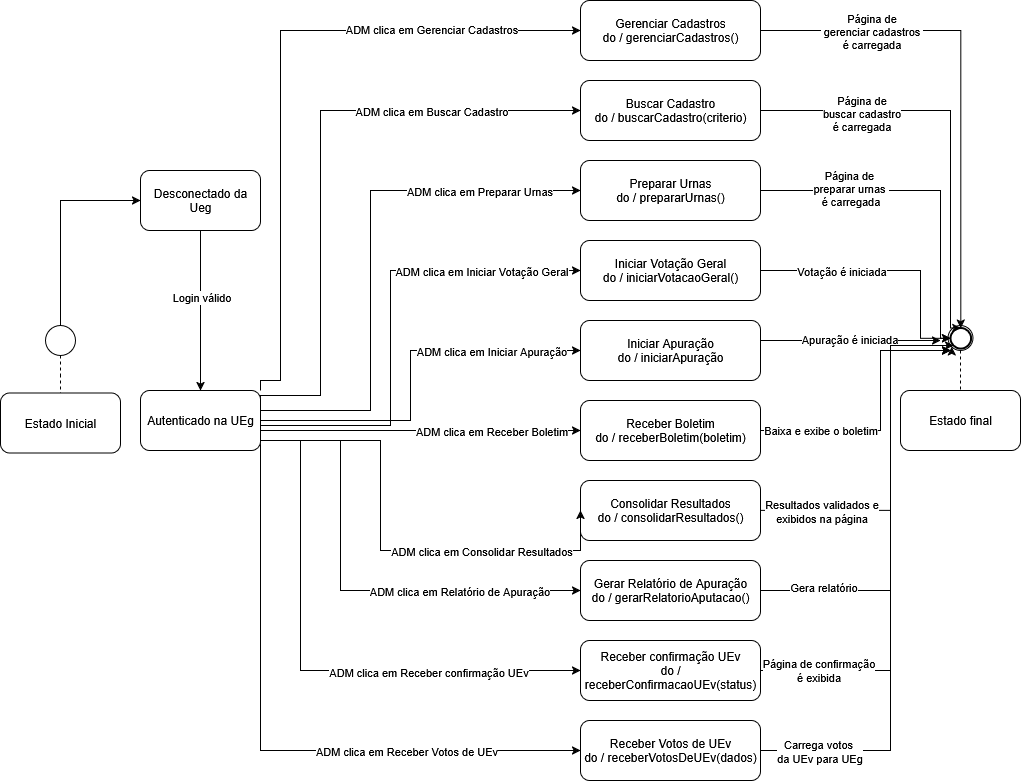

The diagram above was exported from draw.io. Its source (the exported page's mxGraphModel, read from the mxfile embedded in the PNG):
<mxGraphModel dx="2276" dy="779" grid="1" gridSize="10" guides="1" tooltips="1" connect="1" arrows="1" fold="1" page="1" pageScale="1" pageWidth="850" pageHeight="1100" math="0" shadow="0">
  <root>
    <mxCell id="0" />
    <mxCell id="1" parent="0" />
    <mxCell id="YggH9oAvZBPC7rniVNbr-8" style="edgeStyle=orthogonalEdgeStyle;rounded=0;orthogonalLoop=1;jettySize=auto;html=1;endArrow=none;endFill=0;dashed=1;" edge="1" parent="1" source="YggH9oAvZBPC7rniVNbr-2" target="YggH9oAvZBPC7rniVNbr-5">
      <mxGeometry relative="1" as="geometry" />
    </mxCell>
    <mxCell id="YggH9oAvZBPC7rniVNbr-28" style="edgeStyle=orthogonalEdgeStyle;rounded=0;orthogonalLoop=1;jettySize=auto;html=1;entryX=0;entryY=0.5;entryDx=0;entryDy=0;" edge="1" parent="1" source="YggH9oAvZBPC7rniVNbr-2" target="YggH9oAvZBPC7rniVNbr-12">
      <mxGeometry relative="1" as="geometry">
        <Array as="points">
          <mxPoint x="-120" y="220" />
        </Array>
      </mxGeometry>
    </mxCell>
    <mxCell id="YggH9oAvZBPC7rniVNbr-2" value="" style="ellipse;whiteSpace=wrap;html=1;aspect=fixed;fillColor=light-dark(#FFFFFF,#FFFFFF);" vertex="1" parent="1">
      <mxGeometry x="-135" y="345" width="30" height="30" as="geometry" />
    </mxCell>
    <mxCell id="YggH9oAvZBPC7rniVNbr-7" style="edgeStyle=orthogonalEdgeStyle;rounded=0;orthogonalLoop=1;jettySize=auto;html=1;endArrow=none;endFill=0;dashed=1;" edge="1" parent="1" source="YggH9oAvZBPC7rniVNbr-3" target="YggH9oAvZBPC7rniVNbr-6">
      <mxGeometry relative="1" as="geometry" />
    </mxCell>
    <mxCell id="YggH9oAvZBPC7rniVNbr-3" value="" style="ellipse;whiteSpace=wrap;html=1;aspect=fixed;fillColor=light-dark(#FFFFFF,#FFFFFF);" vertex="1" parent="1">
      <mxGeometry x="767.5" y="345" width="25" height="25" as="geometry" />
    </mxCell>
    <mxCell id="YggH9oAvZBPC7rniVNbr-5" value="&lt;div&gt;Estado Inicial&lt;/div&gt;" style="rounded=1;whiteSpace=wrap;html=1;" vertex="1" parent="1">
      <mxGeometry x="-180" y="412.5" width="120" height="60" as="geometry" />
    </mxCell>
    <mxCell id="YggH9oAvZBPC7rniVNbr-6" value="&lt;div&gt;Estado final&lt;/div&gt;" style="rounded=1;whiteSpace=wrap;html=1;" vertex="1" parent="1">
      <mxGeometry x="720" y="410" width="120" height="60" as="geometry" />
    </mxCell>
    <mxCell id="YggH9oAvZBPC7rniVNbr-9" value="" style="ellipse;whiteSpace=wrap;html=1;aspect=fixed;fillColor=none;strokeWidth=2;strokeColor=light-dark(#000000,#000000);" vertex="1" parent="1">
      <mxGeometry x="770" y="347.5" width="20.62" height="20.62" as="geometry" />
    </mxCell>
    <mxCell id="YggH9oAvZBPC7rniVNbr-26" style="edgeStyle=orthogonalEdgeStyle;rounded=0;orthogonalLoop=1;jettySize=auto;html=1;entryX=0.5;entryY=0;entryDx=0;entryDy=0;" edge="1" parent="1" source="YggH9oAvZBPC7rniVNbr-12" target="YggH9oAvZBPC7rniVNbr-25">
      <mxGeometry relative="1" as="geometry" />
    </mxCell>
    <mxCell id="YggH9oAvZBPC7rniVNbr-29" value="Login válido" style="edgeLabel;html=1;align=center;verticalAlign=middle;resizable=0;points=[];" vertex="1" connectable="0" parent="YggH9oAvZBPC7rniVNbr-26">
      <mxGeometry x="-0.1778" relative="1" as="geometry">
        <mxPoint as="offset" />
      </mxGeometry>
    </mxCell>
    <mxCell id="YggH9oAvZBPC7rniVNbr-12" value="Desconectado da Ueg" style="rounded=1;whiteSpace=wrap;html=1;" vertex="1" parent="1">
      <mxGeometry x="-40" y="190" width="120" height="60" as="geometry" />
    </mxCell>
    <mxCell id="YggH9oAvZBPC7rniVNbr-50" style="edgeStyle=orthogonalEdgeStyle;rounded=0;orthogonalLoop=1;jettySize=auto;html=1;exitX=1;exitY=0.5;exitDx=0;exitDy=0;entryX=0.5;entryY=0;entryDx=0;entryDy=0;" edge="1" parent="1" source="YggH9oAvZBPC7rniVNbr-13" target="YggH9oAvZBPC7rniVNbr-9">
      <mxGeometry relative="1" as="geometry" />
    </mxCell>
    <mxCell id="YggH9oAvZBPC7rniVNbr-54" value="&lt;div&gt;Página&amp;nbsp;de&lt;/div&gt;&lt;div&gt;&amp;nbsp;gerenciar cadastros&amp;nbsp;&lt;/div&gt;&lt;div&gt;é carregada&lt;/div&gt;" style="edgeLabel;html=1;align=center;verticalAlign=middle;resizable=0;points=[];" vertex="1" connectable="0" parent="YggH9oAvZBPC7rniVNbr-50">
      <mxGeometry x="-0.5822" y="-1" relative="1" as="geometry">
        <mxPoint x="6" y="-1" as="offset" />
      </mxGeometry>
    </mxCell>
    <mxCell id="YggH9oAvZBPC7rniVNbr-13" value="&lt;div&gt;Gerenciar Cadastros&lt;/div&gt;do / gerenciarCadastros()" style="rounded=1;whiteSpace=wrap;html=1;" vertex="1" parent="1">
      <mxGeometry x="400" y="20" width="180" height="60" as="geometry" />
    </mxCell>
    <mxCell id="YggH9oAvZBPC7rniVNbr-55" style="edgeStyle=orthogonalEdgeStyle;rounded=0;orthogonalLoop=1;jettySize=auto;html=1;exitX=1;exitY=0.5;exitDx=0;exitDy=0;entryX=0.5;entryY=0;entryDx=0;entryDy=0;" edge="1" parent="1" source="YggH9oAvZBPC7rniVNbr-14" target="YggH9oAvZBPC7rniVNbr-9">
      <mxGeometry relative="1" as="geometry">
        <Array as="points">
          <mxPoint x="770" y="130" />
          <mxPoint x="770" y="348" />
        </Array>
      </mxGeometry>
    </mxCell>
    <mxCell id="YggH9oAvZBPC7rniVNbr-56" value="&lt;div&gt;Página de&lt;/div&gt;&lt;div&gt;buscar cadastro&lt;/div&gt;&lt;div&gt;é carregada&lt;/div&gt;" style="edgeLabel;html=1;align=center;verticalAlign=middle;resizable=0;points=[];" vertex="1" connectable="0" parent="YggH9oAvZBPC7rniVNbr-55">
      <mxGeometry x="-0.5213" y="-2" relative="1" as="geometry">
        <mxPoint as="offset" />
      </mxGeometry>
    </mxCell>
    <mxCell id="YggH9oAvZBPC7rniVNbr-14" value="&lt;div&gt;Buscar Cadastro&lt;/div&gt;&lt;div&gt;do / buscarCadastro(criterio)&lt;/div&gt;" style="rounded=1;whiteSpace=wrap;html=1;" vertex="1" parent="1">
      <mxGeometry x="400" y="100" width="180" height="60" as="geometry" />
    </mxCell>
    <mxCell id="YggH9oAvZBPC7rniVNbr-57" style="edgeStyle=orthogonalEdgeStyle;rounded=0;orthogonalLoop=1;jettySize=auto;html=1;exitX=1;exitY=0.5;exitDx=0;exitDy=0;entryX=0;entryY=0.5;entryDx=0;entryDy=0;" edge="1" parent="1" source="YggH9oAvZBPC7rniVNbr-15" target="YggH9oAvZBPC7rniVNbr-9">
      <mxGeometry relative="1" as="geometry">
        <Array as="points">
          <mxPoint x="760" y="210" />
          <mxPoint x="760" y="358" />
        </Array>
      </mxGeometry>
    </mxCell>
    <mxCell id="YggH9oAvZBPC7rniVNbr-58" value="&lt;div&gt;Página de&amp;nbsp;&lt;/div&gt;&lt;div&gt;preparar urnas&amp;nbsp;&lt;/div&gt;&lt;div&gt;é carregada&lt;/div&gt;" style="edgeLabel;html=1;align=center;verticalAlign=middle;resizable=0;points=[];" vertex="1" connectable="0" parent="YggH9oAvZBPC7rniVNbr-57">
      <mxGeometry x="-0.4731" y="3" relative="1" as="geometry">
        <mxPoint as="offset" />
      </mxGeometry>
    </mxCell>
    <mxCell id="YggH9oAvZBPC7rniVNbr-15" value="&lt;div&gt;Preparar Urnas&lt;/div&gt;&lt;div&gt;do / prepararUrnas()&lt;/div&gt;" style="rounded=1;whiteSpace=wrap;html=1;" vertex="1" parent="1">
      <mxGeometry x="400" y="180" width="180" height="60" as="geometry" />
    </mxCell>
    <mxCell id="YggH9oAvZBPC7rniVNbr-59" style="edgeStyle=orthogonalEdgeStyle;rounded=0;orthogonalLoop=1;jettySize=auto;html=1;exitX=1;exitY=0.5;exitDx=0;exitDy=0;entryX=0;entryY=0.5;entryDx=0;entryDy=0;" edge="1" parent="1" source="YggH9oAvZBPC7rniVNbr-16" target="YggH9oAvZBPC7rniVNbr-9">
      <mxGeometry relative="1" as="geometry">
        <Array as="points">
          <mxPoint x="740" y="290" />
          <mxPoint x="740" y="358" />
        </Array>
      </mxGeometry>
    </mxCell>
    <mxCell id="YggH9oAvZBPC7rniVNbr-60" value="&lt;div&gt;Votação é iniciada&lt;/div&gt;" style="edgeLabel;html=1;align=center;verticalAlign=middle;resizable=0;points=[];" vertex="1" connectable="0" parent="YggH9oAvZBPC7rniVNbr-59">
      <mxGeometry x="-0.2785" y="-3" relative="1" as="geometry">
        <mxPoint x="-13" y="-3" as="offset" />
      </mxGeometry>
    </mxCell>
    <mxCell id="YggH9oAvZBPC7rniVNbr-16" value="&lt;div&gt;Iniciar Votação Geral&lt;/div&gt;&lt;div&gt;do / iniciarVotacaoGeral()&lt;/div&gt;" style="rounded=1;whiteSpace=wrap;html=1;" vertex="1" parent="1">
      <mxGeometry x="400" y="260" width="180" height="60" as="geometry" />
    </mxCell>
    <mxCell id="YggH9oAvZBPC7rniVNbr-61" style="edgeStyle=orthogonalEdgeStyle;rounded=0;orthogonalLoop=1;jettySize=auto;html=1;exitX=1;exitY=0.5;exitDx=0;exitDy=0;" edge="1" parent="1" source="YggH9oAvZBPC7rniVNbr-17">
      <mxGeometry relative="1" as="geometry">
        <mxPoint x="760" y="360" as="targetPoint" />
        <Array as="points">
          <mxPoint x="580" y="360" />
        </Array>
      </mxGeometry>
    </mxCell>
    <mxCell id="YggH9oAvZBPC7rniVNbr-62" value="Apuração é iniciada" style="edgeLabel;html=1;align=center;verticalAlign=middle;resizable=0;points=[];" vertex="1" connectable="0" parent="YggH9oAvZBPC7rniVNbr-61">
      <mxGeometry x="0.0316" y="2" relative="1" as="geometry">
        <mxPoint as="offset" />
      </mxGeometry>
    </mxCell>
    <mxCell id="YggH9oAvZBPC7rniVNbr-17" value="&lt;div&gt;Iniciar Apuração&lt;/div&gt;&lt;div&gt;do / iniciarApuração&lt;/div&gt;" style="rounded=1;whiteSpace=wrap;html=1;" vertex="1" parent="1">
      <mxGeometry x="400" y="340" width="180" height="60" as="geometry" />
    </mxCell>
    <mxCell id="YggH9oAvZBPC7rniVNbr-63" style="edgeStyle=orthogonalEdgeStyle;rounded=0;orthogonalLoop=1;jettySize=auto;html=1;exitX=1;exitY=0.5;exitDx=0;exitDy=0;entryX=0;entryY=1;entryDx=0;entryDy=0;" edge="1" parent="1" source="YggH9oAvZBPC7rniVNbr-18" target="YggH9oAvZBPC7rniVNbr-3">
      <mxGeometry relative="1" as="geometry">
        <Array as="points">
          <mxPoint x="700" y="450" />
          <mxPoint x="700" y="370" />
          <mxPoint x="771" y="370" />
        </Array>
      </mxGeometry>
    </mxCell>
    <mxCell id="YggH9oAvZBPC7rniVNbr-64" value="Baixa e exibe o boletim" style="edgeLabel;html=1;align=center;verticalAlign=middle;resizable=0;points=[];" vertex="1" connectable="0" parent="YggH9oAvZBPC7rniVNbr-63">
      <mxGeometry x="-0.5707" y="1" relative="1" as="geometry">
        <mxPoint as="offset" />
      </mxGeometry>
    </mxCell>
    <mxCell id="YggH9oAvZBPC7rniVNbr-18" value="&lt;div&gt;Receber Boletim&lt;/div&gt;&lt;div&gt;do / receberBoletim(boletim)&lt;/div&gt;" style="rounded=1;whiteSpace=wrap;html=1;" vertex="1" parent="1">
      <mxGeometry x="400" y="420" width="180" height="60" as="geometry" />
    </mxCell>
    <mxCell id="YggH9oAvZBPC7rniVNbr-65" style="edgeStyle=orthogonalEdgeStyle;rounded=0;orthogonalLoop=1;jettySize=auto;html=1;exitX=1;exitY=0.5;exitDx=0;exitDy=0;entryX=0;entryY=1;entryDx=0;entryDy=0;" edge="1" parent="1" source="YggH9oAvZBPC7rniVNbr-19" target="YggH9oAvZBPC7rniVNbr-9">
      <mxGeometry relative="1" as="geometry">
        <Array as="points">
          <mxPoint x="710" y="530" />
          <mxPoint x="710" y="365" />
        </Array>
      </mxGeometry>
    </mxCell>
    <mxCell id="YggH9oAvZBPC7rniVNbr-66" value="&lt;div&gt;Resultados validados e&lt;/div&gt;&lt;div&gt;exibidos na página&lt;/div&gt;" style="edgeLabel;html=1;align=center;verticalAlign=middle;resizable=0;points=[];" vertex="1" connectable="0" parent="YggH9oAvZBPC7rniVNbr-65">
      <mxGeometry x="-0.4915" y="3" relative="1" as="geometry">
        <mxPoint x="-31" y="3" as="offset" />
      </mxGeometry>
    </mxCell>
    <mxCell id="YggH9oAvZBPC7rniVNbr-19" value="&lt;div&gt;Consolidar Resultados&lt;/div&gt;&lt;div&gt;do / consolidarResultados()&lt;/div&gt;" style="rounded=1;whiteSpace=wrap;html=1;" vertex="1" parent="1">
      <mxGeometry x="400" y="500" width="180" height="60" as="geometry" />
    </mxCell>
    <mxCell id="YggH9oAvZBPC7rniVNbr-68" style="edgeStyle=orthogonalEdgeStyle;rounded=0;orthogonalLoop=1;jettySize=auto;html=1;exitX=1;exitY=0.5;exitDx=0;exitDy=0;" edge="1" parent="1" source="YggH9oAvZBPC7rniVNbr-20">
      <mxGeometry relative="1" as="geometry">
        <mxPoint x="770" y="370" as="targetPoint" />
        <Array as="points">
          <mxPoint x="710" y="610" />
          <mxPoint x="710" y="370" />
        </Array>
      </mxGeometry>
    </mxCell>
    <mxCell id="YggH9oAvZBPC7rniVNbr-69" value="Gera relatório" style="edgeLabel;html=1;align=center;verticalAlign=middle;resizable=0;points=[];" vertex="1" connectable="0" parent="YggH9oAvZBPC7rniVNbr-68">
      <mxGeometry x="-0.7116" y="4" relative="1" as="geometry">
        <mxPoint as="offset" />
      </mxGeometry>
    </mxCell>
    <mxCell id="YggH9oAvZBPC7rniVNbr-20" value="&lt;div&gt;Gerar Relatório de Apuração&lt;/div&gt;&lt;div&gt;do / gerarRelatorioAputacao()&lt;/div&gt;" style="rounded=1;whiteSpace=wrap;html=1;" vertex="1" parent="1">
      <mxGeometry x="400" y="580" width="180" height="60" as="geometry" />
    </mxCell>
    <mxCell id="YggH9oAvZBPC7rniVNbr-70" style="edgeStyle=orthogonalEdgeStyle;rounded=0;orthogonalLoop=1;jettySize=auto;html=1;exitX=1;exitY=0.5;exitDx=0;exitDy=0;" edge="1" parent="1" source="YggH9oAvZBPC7rniVNbr-21">
      <mxGeometry relative="1" as="geometry">
        <mxPoint x="770" y="370" as="targetPoint" />
        <Array as="points">
          <mxPoint x="710" y="690" />
          <mxPoint x="710" y="370" />
        </Array>
      </mxGeometry>
    </mxCell>
    <mxCell id="YggH9oAvZBPC7rniVNbr-71" value="&lt;div&gt;Página de confirmação&lt;/div&gt;&lt;div&gt;é exibida&lt;/div&gt;" style="edgeLabel;html=1;align=center;verticalAlign=middle;resizable=0;points=[];" vertex="1" connectable="0" parent="YggH9oAvZBPC7rniVNbr-70">
      <mxGeometry x="-0.7765" y="1" relative="1" as="geometry">
        <mxPoint as="offset" />
      </mxGeometry>
    </mxCell>
    <mxCell id="YggH9oAvZBPC7rniVNbr-21" value="&lt;div&gt;Receber confirmação UEv&lt;/div&gt;&lt;div&gt;do / receberConfirmacaoUEv(status)&lt;/div&gt;" style="rounded=1;whiteSpace=wrap;html=1;" vertex="1" parent="1">
      <mxGeometry x="400" y="660" width="180" height="60" as="geometry" />
    </mxCell>
    <mxCell id="YggH9oAvZBPC7rniVNbr-72" style="edgeStyle=orthogonalEdgeStyle;rounded=0;orthogonalLoop=1;jettySize=auto;html=1;exitX=1;exitY=0.5;exitDx=0;exitDy=0;" edge="1" parent="1" source="YggH9oAvZBPC7rniVNbr-22">
      <mxGeometry relative="1" as="geometry">
        <mxPoint x="770" y="370" as="targetPoint" />
        <Array as="points">
          <mxPoint x="710" y="770" />
          <mxPoint x="710" y="370" />
        </Array>
      </mxGeometry>
    </mxCell>
    <mxCell id="YggH9oAvZBPC7rniVNbr-73" value="&lt;div&gt;Carrega votos&amp;nbsp;&lt;/div&gt;&lt;div&gt;da UEv para UEg&lt;/div&gt;" style="edgeLabel;html=1;align=center;verticalAlign=middle;resizable=0;points=[];" vertex="1" connectable="0" parent="YggH9oAvZBPC7rniVNbr-72">
      <mxGeometry x="-0.8034" relative="1" as="geometry">
        <mxPoint as="offset" />
      </mxGeometry>
    </mxCell>
    <mxCell id="YggH9oAvZBPC7rniVNbr-22" value="&lt;div&gt;Receber Votos de UEv&lt;/div&gt;&lt;div&gt;do / receberVotosDeUEv(dados)&lt;/div&gt;" style="rounded=1;whiteSpace=wrap;html=1;" vertex="1" parent="1">
      <mxGeometry x="400" y="740" width="180" height="60" as="geometry" />
    </mxCell>
    <mxCell id="YggH9oAvZBPC7rniVNbr-30" style="edgeStyle=orthogonalEdgeStyle;rounded=0;orthogonalLoop=1;jettySize=auto;html=1;exitX=1;exitY=0;exitDx=0;exitDy=0;entryX=0;entryY=0.5;entryDx=0;entryDy=0;" edge="1" parent="1" source="YggH9oAvZBPC7rniVNbr-25" target="YggH9oAvZBPC7rniVNbr-13">
      <mxGeometry relative="1" as="geometry">
        <Array as="points">
          <mxPoint x="80" y="400" />
          <mxPoint x="100" y="400" />
          <mxPoint x="100" y="50" />
        </Array>
      </mxGeometry>
    </mxCell>
    <mxCell id="YggH9oAvZBPC7rniVNbr-43" value="ADM clica em Gerenciar Cadastros" style="edgeLabel;html=1;align=center;verticalAlign=middle;resizable=0;points=[];" vertex="1" connectable="0" parent="YggH9oAvZBPC7rniVNbr-30">
      <mxGeometry x="0.3941" y="2" relative="1" as="geometry">
        <mxPoint x="56" as="offset" />
      </mxGeometry>
    </mxCell>
    <mxCell id="YggH9oAvZBPC7rniVNbr-31" style="edgeStyle=orthogonalEdgeStyle;rounded=0;orthogonalLoop=1;jettySize=auto;html=1;exitX=1;exitY=0.25;exitDx=0;exitDy=0;entryX=0;entryY=0.5;entryDx=0;entryDy=0;" edge="1" parent="1" source="YggH9oAvZBPC7rniVNbr-25" target="YggH9oAvZBPC7rniVNbr-14">
      <mxGeometry relative="1" as="geometry">
        <Array as="points">
          <mxPoint x="80" y="415" />
          <mxPoint x="140" y="415" />
          <mxPoint x="140" y="130" />
        </Array>
      </mxGeometry>
    </mxCell>
    <mxCell id="YggH9oAvZBPC7rniVNbr-44" value="ADM clica em Buscar Cadastro" style="edgeLabel;html=1;align=center;verticalAlign=middle;resizable=0;points=[];" vertex="1" connectable="0" parent="YggH9oAvZBPC7rniVNbr-31">
      <mxGeometry x="0.4374" y="-1" relative="1" as="geometry">
        <mxPoint x="23" y="-1" as="offset" />
      </mxGeometry>
    </mxCell>
    <mxCell id="YggH9oAvZBPC7rniVNbr-32" style="edgeStyle=orthogonalEdgeStyle;rounded=0;orthogonalLoop=1;jettySize=auto;html=1;exitX=1;exitY=0.5;exitDx=0;exitDy=0;entryX=0;entryY=0.5;entryDx=0;entryDy=0;" edge="1" parent="1" source="YggH9oAvZBPC7rniVNbr-25" target="YggH9oAvZBPC7rniVNbr-15">
      <mxGeometry relative="1" as="geometry">
        <Array as="points">
          <mxPoint x="80" y="430" />
          <mxPoint x="190" y="430" />
          <mxPoint x="190" y="210" />
        </Array>
      </mxGeometry>
    </mxCell>
    <mxCell id="YggH9oAvZBPC7rniVNbr-45" value="ADM clica em Preparar Urnas" style="edgeLabel;html=1;align=center;verticalAlign=middle;resizable=0;points=[];" vertex="1" connectable="0" parent="YggH9oAvZBPC7rniVNbr-32">
      <mxGeometry x="0.6291" relative="1" as="geometry">
        <mxPoint as="offset" />
      </mxGeometry>
    </mxCell>
    <mxCell id="YggH9oAvZBPC7rniVNbr-33" style="edgeStyle=orthogonalEdgeStyle;rounded=0;orthogonalLoop=1;jettySize=auto;html=1;exitX=1;exitY=0.75;exitDx=0;exitDy=0;entryX=0;entryY=0.5;entryDx=0;entryDy=0;" edge="1" parent="1" source="YggH9oAvZBPC7rniVNbr-25" target="YggH9oAvZBPC7rniVNbr-16">
      <mxGeometry relative="1" as="geometry">
        <Array as="points">
          <mxPoint x="80" y="445" />
          <mxPoint x="210" y="445" />
          <mxPoint x="210" y="290" />
        </Array>
      </mxGeometry>
    </mxCell>
    <mxCell id="YggH9oAvZBPC7rniVNbr-46" value="ADM clica em Iniciar Votação Geral" style="edgeLabel;html=1;align=center;verticalAlign=middle;resizable=0;points=[];" vertex="1" connectable="0" parent="YggH9oAvZBPC7rniVNbr-33">
      <mxGeometry x="0.5959" y="-1" relative="1" as="geometry">
        <mxPoint x="-2" y="-1" as="offset" />
      </mxGeometry>
    </mxCell>
    <mxCell id="YggH9oAvZBPC7rniVNbr-35" style="edgeStyle=orthogonalEdgeStyle;rounded=0;orthogonalLoop=1;jettySize=auto;html=1;exitX=1;exitY=0.5;exitDx=0;exitDy=0;entryX=0;entryY=0.5;entryDx=0;entryDy=0;" edge="1" parent="1" source="YggH9oAvZBPC7rniVNbr-25" target="YggH9oAvZBPC7rniVNbr-17">
      <mxGeometry relative="1" as="geometry">
        <Array as="points">
          <mxPoint x="230" y="440" />
          <mxPoint x="230" y="370" />
        </Array>
      </mxGeometry>
    </mxCell>
    <mxCell id="YggH9oAvZBPC7rniVNbr-48" value="ADM clica em Iniciar Apuração" style="edgeLabel;html=1;align=center;verticalAlign=middle;resizable=0;points=[];" vertex="1" connectable="0" parent="YggH9oAvZBPC7rniVNbr-35">
      <mxGeometry x="0.5949" y="-1" relative="1" as="geometry">
        <mxPoint x="-11" y="-1" as="offset" />
      </mxGeometry>
    </mxCell>
    <mxCell id="YggH9oAvZBPC7rniVNbr-36" style="edgeStyle=orthogonalEdgeStyle;rounded=0;orthogonalLoop=1;jettySize=auto;html=1;exitX=1;exitY=0.75;exitDx=0;exitDy=0;entryX=0;entryY=0.5;entryDx=0;entryDy=0;" edge="1" parent="1" source="YggH9oAvZBPC7rniVNbr-25" target="YggH9oAvZBPC7rniVNbr-18">
      <mxGeometry relative="1" as="geometry">
        <Array as="points">
          <mxPoint x="80" y="450" />
        </Array>
      </mxGeometry>
    </mxCell>
    <mxCell id="YggH9oAvZBPC7rniVNbr-49" value="ADM clica em Receber Boletim" style="edgeLabel;html=1;align=center;verticalAlign=middle;resizable=0;points=[];" vertex="1" connectable="0" parent="YggH9oAvZBPC7rniVNbr-36">
      <mxGeometry x="0.28" y="2" relative="1" as="geometry">
        <mxPoint x="27" y="2" as="offset" />
      </mxGeometry>
    </mxCell>
    <mxCell id="YggH9oAvZBPC7rniVNbr-37" style="edgeStyle=orthogonalEdgeStyle;rounded=0;orthogonalLoop=1;jettySize=auto;html=1;exitX=1;exitY=1;exitDx=0;exitDy=0;entryX=0;entryY=0.5;entryDx=0;entryDy=0;" edge="1" parent="1" source="YggH9oAvZBPC7rniVNbr-25" target="YggH9oAvZBPC7rniVNbr-19">
      <mxGeometry relative="1" as="geometry">
        <Array as="points">
          <mxPoint x="80" y="460" />
          <mxPoint x="200" y="460" />
          <mxPoint x="200" y="570" />
          <mxPoint x="400" y="570" />
        </Array>
      </mxGeometry>
    </mxCell>
    <mxCell id="YggH9oAvZBPC7rniVNbr-74" value="ADM clica em Consolidar Resultados" style="edgeLabel;html=1;align=center;verticalAlign=middle;resizable=0;points=[];" vertex="1" connectable="0" parent="YggH9oAvZBPC7rniVNbr-37">
      <mxGeometry x="0.3833" relative="1" as="geometry">
        <mxPoint x="8" as="offset" />
      </mxGeometry>
    </mxCell>
    <mxCell id="YggH9oAvZBPC7rniVNbr-38" style="edgeStyle=orthogonalEdgeStyle;rounded=0;orthogonalLoop=1;jettySize=auto;html=1;exitX=1;exitY=1;exitDx=0;exitDy=0;entryX=0;entryY=0.5;entryDx=0;entryDy=0;" edge="1" parent="1" source="YggH9oAvZBPC7rniVNbr-25" target="YggH9oAvZBPC7rniVNbr-20">
      <mxGeometry relative="1" as="geometry">
        <Array as="points">
          <mxPoint x="80" y="460" />
          <mxPoint x="160" y="460" />
          <mxPoint x="160" y="610" />
        </Array>
      </mxGeometry>
    </mxCell>
    <mxCell id="YggH9oAvZBPC7rniVNbr-75" value="ADM clica em Relatório de Apuração" style="edgeLabel;html=1;align=center;verticalAlign=middle;resizable=0;points=[];" vertex="1" connectable="0" parent="YggH9oAvZBPC7rniVNbr-38">
      <mxGeometry x="0.4917" relative="1" as="geometry">
        <mxPoint as="offset" />
      </mxGeometry>
    </mxCell>
    <mxCell id="YggH9oAvZBPC7rniVNbr-39" style="edgeStyle=orthogonalEdgeStyle;rounded=0;orthogonalLoop=1;jettySize=auto;html=1;exitX=1;exitY=1;exitDx=0;exitDy=0;entryX=0;entryY=0.5;entryDx=0;entryDy=0;" edge="1" parent="1" source="YggH9oAvZBPC7rniVNbr-25" target="YggH9oAvZBPC7rniVNbr-21">
      <mxGeometry relative="1" as="geometry">
        <Array as="points">
          <mxPoint x="80" y="460" />
          <mxPoint x="120" y="460" />
          <mxPoint x="120" y="690" />
        </Array>
      </mxGeometry>
    </mxCell>
    <mxCell id="YggH9oAvZBPC7rniVNbr-76" value="ADM clica em Receber confirmação UEv" style="edgeLabel;html=1;align=center;verticalAlign=middle;resizable=0;points=[];" vertex="1" connectable="0" parent="YggH9oAvZBPC7rniVNbr-39">
      <mxGeometry x="0.4571" y="-1" relative="1" as="geometry">
        <mxPoint x="-1" as="offset" />
      </mxGeometry>
    </mxCell>
    <mxCell id="YggH9oAvZBPC7rniVNbr-40" style="edgeStyle=orthogonalEdgeStyle;rounded=0;orthogonalLoop=1;jettySize=auto;html=1;exitX=1;exitY=1;exitDx=0;exitDy=0;entryX=0;entryY=0.5;entryDx=0;entryDy=0;" edge="1" parent="1" source="YggH9oAvZBPC7rniVNbr-25" target="YggH9oAvZBPC7rniVNbr-22">
      <mxGeometry relative="1" as="geometry" />
    </mxCell>
    <mxCell id="YggH9oAvZBPC7rniVNbr-78" value="ADM clica em Receber Votos de UEv" style="edgeLabel;html=1;align=center;verticalAlign=middle;resizable=0;points=[];" vertex="1" connectable="0" parent="YggH9oAvZBPC7rniVNbr-40">
      <mxGeometry x="0.4355" relative="1" as="geometry">
        <mxPoint as="offset" />
      </mxGeometry>
    </mxCell>
    <mxCell id="YggH9oAvZBPC7rniVNbr-25" value="Autenticado na UEg" style="rounded=1;whiteSpace=wrap;html=1;" vertex="1" parent="1">
      <mxGeometry x="-40" y="410" width="120" height="60" as="geometry" />
    </mxCell>
  </root>
</mxGraphModel>